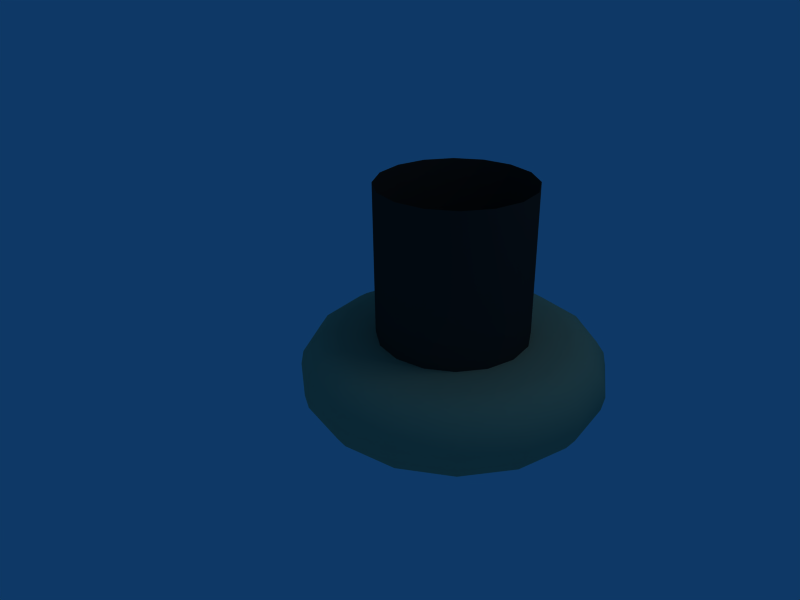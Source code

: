 # Source: cabinet-feet.blend  (saved by Blender 2.45.0; exported with 4.5.12 LTS)
import bpy
from mathutils import Matrix  # noqa: F401  (used for matrix-valued properties, if any)

bpy.ops.wm.read_factory_settings(use_empty=True)
scene = bpy.context.scene
scene.name = 'Scene'

# ---- collections
col_collection_1 = bpy.data.collections.new('Collection 1'); scene.collection.children.link(col_collection_1)

# ---- materials (node trees are filled in below, after node groups)
mat_plastic_dull_bl = bpy.data.materials.new('plastic_dull_bl')
mat_plastic_dull_bl.alpha_threshold = 0.0
mat_plastic_dull_bl.diffuse_color = (0.1607, 0.1607, 0.1607, 1.0)
mat_plastic_dull_bl.specular_color = (0.7111, 0.7111, 0.7111)
mat_plastic_dull_bl.roughness = 0.5
mat_plastic_dull_bl.specular_intensity = 0.3154
mat_plastic_dull_bl.line_color = (0.0, 0.0, 0.0, 1.0)
mat_vanished_wood = bpy.data.materials.new('Vanished_Wood')
mat_vanished_wood.alpha_threshold = 0.0
mat_vanished_wood.diffuse_color = (0.76, 0.6908, 0.51, 1.0)
mat_vanished_wood.specular_color = (0.9857, 1.0, 0.7705)
mat_vanished_wood.roughness = 0.5
mat_vanished_wood.specular_intensity = 1.148
mat_vanished_wood.line_color = (0.0, 0.0, 0.0, 1.0)

# ---- material node trees

# ---- world
world_world = bpy.data.worlds.new('World'); scene.world = world_world
world_world.color = (0.05656, 0.2208, 0.4)
world_world.use_sun_shadow = False
world_world.sun_shadow_jitter_overblur = 0.0
world_world.cycles.sampling_method = 'MANUAL'
world_world.cycles.sample_map_resolution = 256

# ---- cameras
cam_camera = bpy.data.cameras.new('Camera')
cam_camera.passepartout_alpha = 0.2
cam_camera.clip_end = 100.0
cam_camera.lens = 35.0
cam_camera.ortho_scale = 7.314
cam_camera.show_passepartout = False
cam_camera.show_safe_areas = True
cam_camera.dof.focus_distance = 0.0
cam_camera.dof.aperture_fstop = 128.0

# ---- lights
light_spot = bpy.data.lights.new('Spot', 'POINT')
light_spot.transmission_factor = 0.0
light_spot.cutoff_distance = 30.0
light_spot.energy = 100.0
light_spot.shadow_buffer_clip_start = 1.001
light_spot.shadow_soft_size = 1.0
light_spot.shadow_maximum_resolution = 0.006
light_spot.use_absolute_resolution = True
light_spot.cycles.use_multiple_importance_sampling = False

# ---- meshes
me_tube_001 = bpy.data.meshes.new('Tube.001')
me_tube_001.from_pydata([(0.7071, 0.7071, -1.0), (0.9239, 0.3827, -1.0), (1.0, -4.371e-08, -1.0), (0.9239, -0.3827, -1.0), (0.7071, -0.7071, -1.0), (0.3827, -0.9239, -1.0), (1.51e-07, -1.0, -1.0), (-0.3827, -0.9239, -1.0), (-0.7071, -0.7071, -1.0), (-0.9239, -0.3827, -1.0), (-1.0, 1.192e-08, -1.0), (-0.9239, 0.3827, -1.0), (-0.7071, 0.7071, -1.0), (-0.3827, 0.9239, -1.0), (6.517e-07, 1.0, -1.0), (0.3827, 0.9239, -1.0), (0.7071, 0.7071, 1.0), (0.9239, 0.3827, 1.0), (1.0, -1.291e-06, 1.0), (0.9239, -0.3827, 1.0), (0.7071, -0.7071, 1.0), (0.3827, -0.9239, 1.0), (-1.931e-06, -1.0, 1.0), (-0.3827, -0.9239, 1.0), (-0.7071, -0.7071, 1.0), (-0.9239, -0.3827, 1.0), (-1.0, 2.571e-06, 1.0), (-0.9239, 0.3827, 1.0), (-0.7071, 0.7071, 1.0), (-0.3827, 0.9239, 1.0), (3.211e-06, 1.0, 1.0), (0.3827, 0.9239, 1.0), (-1.5, -1.711e-08, -2.0), (-1.691, -1.581e-08, -1.962), (-1.854, -1.21e-08, -1.854), (-1.962, -6.549e-09, -1.691), (-2.0, -3.88e-16, -1.5), (-1.962, 6.549e-09, -1.309), (-1.854, 1.21e-08, -1.146), (-1.691, 1.581e-08, -1.038), (-1.5, 1.711e-08, -1.0), (-1.386, 0.574, -1.0), (-1.563, 0.6472, -1.038), (-1.712, 0.7093, -1.146), (-1.813, 0.7508, -1.309), (-1.848, 0.7654, -1.5), (-1.813, 0.7508, -1.691), (-1.712, 0.7093, -1.854), (-1.563, 0.6472, -1.962), (-1.386, 0.574, -2.0), (-1.061, 1.061, -2.0), (-1.196, 1.196, -1.962), (-1.311, 1.311, -1.854), (-1.387, 1.387, -1.691), (-1.414, 1.414, -1.5), (-1.387, 1.387, -1.309), (-1.311, 1.311, -1.146), (-1.196, 1.196, -1.038), (-1.061, 1.061, -1.0), (-0.574, 1.386, -1.0), (-0.6472, 1.563, -1.038), (-0.7093, 1.712, -1.146), (-0.7508, 1.813, -1.309), (-0.7654, 1.848, -1.5), (-0.7508, 1.813, -1.691), (-0.7093, 1.712, -1.854), (-0.6472, 1.563, -1.962), (-0.574, 1.386, -2.0), (-1.192e-07, 1.5, -2.0), (0.0, 1.691, -1.962), (0.0, 1.854, -1.854), (1.192e-07, 1.962, -1.691), (0.0, 2.0, -1.5), (1.192e-07, 1.962, -1.309), (1.192e-07, 1.854, -1.146), (0.0, 1.691, -1.038), (0.0, 1.5, -1.0), (0.0, 0.0, -2.0), (0.574, 1.386, -1.0), (0.6472, 1.563, -1.038), (0.7093, 1.712, -1.146), (0.7508, 1.813, -1.309), (0.7654, 1.848, -1.5), (0.7508, 1.813, -1.691), (0.7093, 1.712, -1.854), (0.6472, 1.563, -1.962), (0.574, 1.386, -2.0), (1.061, 1.061, -2.0), (1.196, 1.196, -1.962), (1.311, 1.311, -1.854), (1.387, 1.387, -1.691), (1.414, 1.414, -1.5), (1.387, 1.387, -1.309), (1.311, 1.311, -1.146), (1.196, 1.196, -1.038), (1.061, 1.061, -1.0), (1.386, 0.574, -1.0), (1.563, 0.6472, -1.038), (1.712, 0.7093, -1.146), (1.813, 0.7508, -1.309), (1.848, 0.7654, -1.5), (1.813, 0.7508, -1.691), (1.712, 0.7093, -1.854), (1.563, 0.6472, -1.962), (1.386, 0.574, -2.0), (1.5, 1.131e-07, -2.0), (1.691, -6.924e-09, -1.962), (1.854, -4.516e-08, -1.854), (1.962, -1.138e-07, -1.691), (2.0, 3.747e-08, -1.5), (1.962, -1.972e-07, -1.309), (1.854, -1.06e-07, -1.146), (1.691, -5.262e-08, -1.038), (1.5, -1.475e-07, -1.0), (1.386, -0.574, -1.0), (1.563, -0.6472, -1.038), (1.712, -0.7093, -1.146), (1.813, -0.7508, -1.309), (1.848, -0.7654, -1.5), (1.813, -0.7508, -1.691), (1.712, -0.7093, -1.854), (1.563, -0.6472, -1.962), (1.386, -0.574, -2.0), (1.061, -1.061, -2.0), (1.196, -1.196, -1.962), (1.311, -1.311, -1.854), (1.387, -1.387, -1.691), (1.414, -1.414, -1.5), (1.387, -1.387, -1.309), (1.311, -1.311, -1.146), (1.196, -1.196, -1.038), (1.061, -1.061, -1.0), (0.0, 0.0, -1.0), (0.574, -1.386, -1.0), (0.6472, -1.563, -1.038), (0.7093, -1.712, -1.146), (0.7508, -1.813, -1.309), (0.7654, -1.848, -1.5), (0.7508, -1.813, -1.691), (0.7093, -1.712, -1.854), (0.6472, -1.563, -1.962), (0.574, -1.386, -2.0), (2.384e-07, -1.5, -2.0), (-1.192e-07, -1.691, -1.962), (-1.192e-07, -1.854, -1.854), (-2.384e-07, -1.962, -1.691), (-1.192e-07, -2.0, -1.5), (-2.384e-07, -1.962, -1.309), (-1.192e-07, -1.854, -1.146), (-1.192e-07, -1.691, -1.038), (-2.384e-07, -1.5, -1.0), (-0.574, -1.386, -1.0), (-0.6472, -1.563, -1.038), (-0.7093, -1.712, -1.146), (-0.7508, -1.813, -1.309), (-0.7654, -1.848, -1.5), (-0.7508, -1.813, -1.691), (-0.7093, -1.712, -1.854), (-0.6472, -1.563, -1.962), (-0.574, -1.386, -2.0), (-1.061, -1.061, -2.0), (-1.196, -1.196, -1.962), (-1.311, -1.311, -1.854), (-1.387, -1.387, -1.691), (-1.414, -1.414, -1.5), (-1.387, -1.387, -1.309), (-1.311, -1.311, -1.146), (-1.196, -1.196, -1.038), (-1.061, -1.061, -1.0), (-1.386, -0.574, -1.0), (-1.563, -0.6472, -1.038), (-1.712, -0.7093, -1.146), (-1.813, -0.7508, -1.309), (-1.848, -0.7654, -1.5), (-1.813, -0.7508, -1.691), (-1.712, -0.7093, -1.854), (-1.563, -0.6472, -1.962), (-1.386, -0.574, -2.0)], [], [(0, 16, 17, 1), (1, 17, 18, 2), (2, 18, 19, 3), (3, 19, 20, 4), (4, 20, 21, 5), (5, 21, 22, 6), (6, 22, 23, 7), (7, 23, 24, 8), (8, 24, 25, 9), (9, 25, 26, 10), (10, 26, 27, 11), (11, 27, 28, 12), (12, 28, 29, 13), (13, 29, 30, 14), (14, 30, 31, 15), (16, 0, 15, 31), (77, 32, 49), (132, 40, 41), (40, 39, 42, 41), (39, 38, 43, 42), (38, 37, 44, 43), (37, 36, 45, 44), (36, 35, 46, 45), (35, 34, 47, 46), (34, 33, 48, 47), (33, 32, 49, 48), (48, 49, 50, 51), (47, 48, 51, 52), (46, 47, 52, 53), (45, 46, 53, 54), (44, 45, 54, 55), (43, 44, 55, 56), (42, 43, 56, 57), (41, 42, 57, 58), (132, 41, 58), (77, 49, 50), (77, 50, 67), (132, 58, 59), (58, 57, 60, 59), (57, 56, 61, 60), (56, 55, 62, 61), (55, 54, 63, 62), (54, 53, 64, 63), (53, 52, 65, 64), (52, 51, 66, 65), (51, 50, 67, 66), (66, 67, 68, 69), (65, 66, 69, 70), (64, 65, 70, 71), (63, 64, 71, 72), (62, 63, 72, 73), (61, 62, 73, 74), (60, 61, 74, 75), (59, 60, 75, 76), (132, 59, 76), (77, 67, 68), (77, 68, 86), (132, 76, 78), (76, 75, 79, 78), (75, 74, 80, 79), (74, 73, 81, 80), (73, 72, 82, 81), (72, 71, 83, 82), (71, 70, 84, 83), (70, 69, 85, 84), (69, 68, 86, 85), (85, 86, 87, 88), (84, 85, 88, 89), (83, 84, 89, 90), (82, 83, 90, 91), (81, 82, 91, 92), (80, 81, 92, 93), (79, 80, 93, 94), (78, 79, 94, 95), (132, 78, 95), (77, 86, 87), (77, 87, 104), (132, 95, 96), (95, 94, 97, 96), (94, 93, 98, 97), (93, 92, 99, 98), (92, 91, 100, 99), (91, 90, 101, 100), (90, 89, 102, 101), (89, 88, 103, 102), (88, 87, 104, 103), (103, 104, 105, 106), (102, 103, 106, 107), (101, 102, 107, 108), (100, 101, 108, 109), (99, 100, 109, 110), (98, 99, 110, 111), (97, 98, 111, 112), (96, 97, 112, 113), (132, 96, 113), (77, 104, 105), (77, 105, 122), (132, 113, 114), (113, 112, 115, 114), (112, 111, 116, 115), (111, 110, 117, 116), (110, 109, 118, 117), (109, 108, 119, 118), (108, 107, 120, 119), (107, 106, 121, 120), (106, 105, 122, 121), (121, 122, 123, 124), (120, 121, 124, 125), (119, 120, 125, 126), (118, 119, 126, 127), (117, 118, 127, 128), (116, 117, 128, 129), (115, 116, 129, 130), (114, 115, 130, 131), (132, 114, 131), (77, 122, 123), (77, 123, 141), (132, 131, 133), (131, 130, 134, 133), (130, 129, 135, 134), (129, 128, 136, 135), (128, 127, 137, 136), (127, 126, 138, 137), (126, 125, 139, 138), (125, 124, 140, 139), (124, 123, 141, 140), (140, 141, 142, 143), (139, 140, 143, 144), (138, 139, 144, 145), (137, 138, 145, 146), (136, 137, 146, 147), (135, 136, 147, 148), (134, 135, 148, 149), (133, 134, 149, 150), (132, 133, 150), (77, 141, 142), (77, 142, 159), (132, 150, 151), (150, 149, 152, 151), (149, 148, 153, 152), (148, 147, 154, 153), (147, 146, 155, 154), (146, 145, 156, 155), (145, 144, 157, 156), (144, 143, 158, 157), (143, 142, 159, 158), (158, 159, 160, 161), (157, 158, 161, 162), (156, 157, 162, 163), (155, 156, 163, 164), (154, 155, 164, 165), (153, 154, 165, 166), (152, 153, 166, 167), (151, 152, 167, 168), (132, 151, 168), (77, 159, 160), (77, 160, 177), (132, 168, 169), (168, 167, 170, 169), (167, 166, 171, 170), (166, 165, 172, 171), (165, 164, 173, 172), (164, 163, 174, 173), (163, 162, 175, 174), (162, 161, 176, 175), (161, 160, 177, 176), (32, 33, 176, 177), (175, 176, 33, 34), (174, 175, 34, 35), (173, 174, 35, 36), (172, 173, 36, 37), (171, 172, 37, 38), (170, 171, 38, 39), (169, 170, 39, 40), (132, 169, 40), (177, 32, 77)])
me_tube_001.polygons.foreach_set('use_smooth', [True] * 176)
me_tube_001.polygons.foreach_set('material_index', [0, 0, 0, 0, 0, 0, 0, 0, 0, 0, 0, 0, 0, 0, 0, 0, 1, 1, 1, 1, 1, 1, 1, 1, 1, 1, 1, 1, 1, 1, 1, 1, 1, 1, 1, 1, 1, 1, 1, 1, 1, 1, 1, 1, 1, 1, 1, 1, 1, 1, 1, 1, 1, 1, 1, 1, 1, 1, 1, 1, 1, 1, 1, 1, 1, 1, 1, 1, 1, 1, 1, 1, 1, 1, 1, 1, 1, 1, 1, 1, 1, 1, 1, 1, 1, 1, 1, 1, 1, 1, 1, 1, 1, 1, 1, 1, 1, 1, 1, 1, 1, 1, 1, 1, 1, 1, 1, 1, 1, 1, 1, 1, 1, 1, 1, 1, 1, 1, 1, 1, 1, 1, 1, 1, 1, 1, 1, 1, 1, 1, 1, 1, 1, 1, 1, 1, 1, 1, 1, 1, 1, 1, 1, 1, 1, 1, 1, 1, 1, 1, 1, 1, 1, 1, 1, 1, 1, 1, 1, 1, 1, 1, 1, 1, 1, 1, 1, 1, 1, 1, 1, 1, 1, 1, 1, 1])
me_tube_001.materials.append(mat_plastic_dull_bl)
me_tube_001.materials.append(mat_vanished_wood)
me_tube_001.use_remesh_preserve_volume = False
me_tube_001.use_remesh_preserve_attributes = False
me_tube_001.use_mirror_vertex_groups = False
me_tube_001.update()
me_tube = bpy.data.meshes.new('Tube')
me_tube.from_pydata([], [], [])
me_tube.use_remesh_preserve_volume = False
me_tube.use_remesh_preserve_attributes = False
me_tube.use_mirror_vertex_groups = False
me_tube.update()

# ---- objects
ob_tube_001 = bpy.data.objects.new('Tube.001', me_tube_001)
ob_tube = bpy.data.objects.new('Tube', me_tube)
ob_lamp = bpy.data.objects.new('Lamp', light_spot)
ob_camera = bpy.data.objects.new('Camera', cam_camera)

# ---- transforms, parenting, visibility, modifiers, constraints
ob_tube_001.location = (1.5, 0.0, 1.5)
ob_tube_001.lock_rotations_4d = False
ob_tube_001.empty_display_type = 'ARROWS'
ob_tube_001.color = (0.0, 0.0, 0.0, 1.0)
ob_tube_001.lineart.crease_threshold = 0.0
ob_tube.location = (1.5, 0.0, 0.5)
ob_tube.lock_rotations_4d = False
ob_tube.empty_display_type = 'ARROWS'
ob_tube.color = (0.0, 0.0, 0.0, 1.0)
ob_tube.lineart.crease_threshold = 0.0
ob_lamp.location = (4.076, 1.005, 5.904)
ob_lamp.rotation_euler = (0.6503, 0.05522, 1.866)
ob_lamp.lock_rotations_4d = False
ob_lamp.empty_display_type = 'ARROWS'
ob_lamp.color = (0.0, 0.0, 0.0, 0.0)
ob_lamp.lineart.crease_threshold = 0.0
ob_camera.location = (7.481, -6.508, 5.344)
ob_camera.rotation_euler = (1.109, 0.01082, 0.8149)
ob_camera.lock_rotations_4d = False
ob_camera.empty_display_type = 'ARROWS'
ob_camera.color = (0.0, 0.0, 0.0, 0.0)
ob_camera.display_type = 'WIRE'
ob_camera.lineart.crease_threshold = 0.0

# ---- collection membership
col_collection_1.objects.link(ob_tube_001)
col_collection_1.objects.link(ob_tube)
col_collection_1.objects.link(ob_lamp)
col_collection_1.objects.link(ob_camera)

# ---- scene / render settings (as saved in the file)
scene.camera = ob_camera
scene.frame_start = 1; scene.frame_end = 250; scene.frame_set(1)
scene.render.engine = 'BLENDER_EEVEE_NEXT'
scene.render.image_settings.file_format = 'JPEG'
scene.render.image_settings.color_mode = 'RGB'
scene.render.image_settings.compression = 90
scene.render.resolution_x = 800
scene.render.resolution_y = 600
scene.render.pixel_aspect_x = 100.0
scene.render.pixel_aspect_y = 100.0
scene.render.fps = 25
scene.render.dither_intensity = 0.0
scene.render.use_compositing = False
scene.render.use_sequencer = False
scene.render.bake_margin = 2
scene.render.bake_bias = 0.0
scene.render.use_stamp_time = False
scene.render.use_stamp_date = False
scene.render.use_stamp_frame = False
scene.render.use_stamp_camera = False
scene.render.use_stamp_scene = False
scene.render.use_stamp_filename = False
scene.render.use_stamp_render_time = False
scene.render.stamp_font_size = 0
scene.cycles.use_denoising = False
scene.cycles.samples = 10
scene.cycles.sampling_pattern = 'TABULATED_SOBOL'
scene.cycles.light_sampling_threshold = 0.0
scene.cycles.use_adaptive_sampling = False
scene.cycles.use_light_tree = False
scene.cycles.blur_glossy = 0.0
scene.cycles.volume_bounces = 1
scene.cycles.pixel_filter_type = 'GAUSSIAN'
scene.cycles.sample_clamp_indirect = 0.0
scene.view_settings.view_transform = 'Raw'
bpy.context.view_layer.update()
